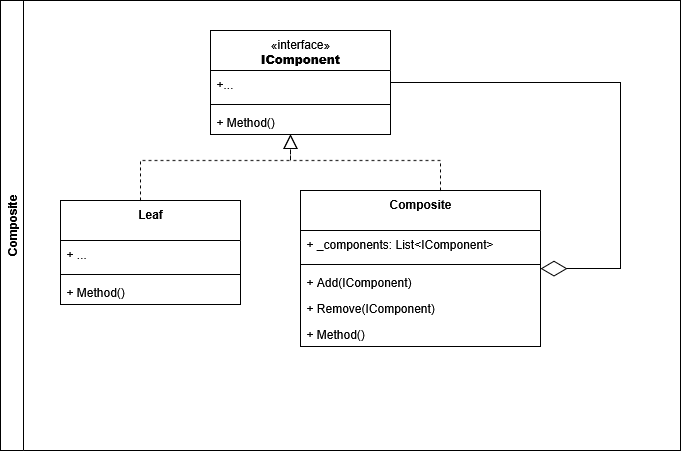

The diagram above was exported from draw.io. Its source (the exported page's mxGraphModel, read from the mxfile embedded in the PNG):
<mxGraphModel dx="1818" dy="659" grid="1" gridSize="10" guides="1" tooltips="1" connect="1" arrows="1" fold="1" page="1" pageScale="1" pageWidth="827" pageHeight="1169" math="0" shadow="0">
  <root>
    <mxCell id="0" />
    <mxCell id="1" parent="0" />
    <mxCell id="_ersSXXij3KJGBtzQXBH-74" value="Composite" style="swimlane;horizontal=0;whiteSpace=wrap;html=1;" parent="1" vertex="1">
      <mxGeometry x="-780" y="80" width="680" height="450" as="geometry" />
    </mxCell>
    <mxCell id="hcSG4i52QAjf--6S3AOw-21" value="Leaf" style="swimlane;fontStyle=1;align=center;verticalAlign=top;childLayout=stackLayout;horizontal=1;startSize=40;horizontalStack=0;resizeParent=1;resizeParentMax=0;resizeLast=0;collapsible=1;marginBottom=0;whiteSpace=wrap;html=1;" parent="_ersSXXij3KJGBtzQXBH-74" vertex="1">
      <mxGeometry x="60" y="200" width="180" height="104" as="geometry" />
    </mxCell>
    <mxCell id="hcSG4i52QAjf--6S3AOw-22" value="+ ..." style="text;strokeColor=none;fillColor=none;align=left;verticalAlign=top;spacingLeft=4;spacingRight=4;overflow=hidden;rotatable=0;points=[[0,0.5],[1,0.5]];portConstraint=eastwest;whiteSpace=wrap;html=1;" parent="hcSG4i52QAjf--6S3AOw-21" vertex="1">
      <mxGeometry y="40" width="180" height="30" as="geometry" />
    </mxCell>
    <mxCell id="hcSG4i52QAjf--6S3AOw-23" value="" style="line;strokeWidth=1;fillColor=none;align=left;verticalAlign=middle;spacingTop=-1;spacingLeft=3;spacingRight=3;rotatable=0;labelPosition=right;points=[];portConstraint=eastwest;strokeColor=inherit;" parent="hcSG4i52QAjf--6S3AOw-21" vertex="1">
      <mxGeometry y="70" width="180" height="8" as="geometry" />
    </mxCell>
    <mxCell id="EbdgD1Ol7i_UnNXo-lVq-2" value="+ Method()" style="text;strokeColor=none;fillColor=none;align=left;verticalAlign=top;spacingLeft=4;spacingRight=4;overflow=hidden;rotatable=0;points=[[0,0.5],[1,0.5]];portConstraint=eastwest;whiteSpace=wrap;html=1;" parent="hcSG4i52QAjf--6S3AOw-21" vertex="1">
      <mxGeometry y="78" width="180" height="26" as="geometry" />
    </mxCell>
    <mxCell id="sQPKrVdodcUHClIq9Ht4-1" value="&lt;span style=&quot;font-weight: normal;&quot;&gt;«interface»&lt;/span&gt;&lt;br&gt;&lt;b&gt;IComponent&lt;/b&gt;" style="swimlane;fontStyle=1;align=center;verticalAlign=top;childLayout=stackLayout;horizontal=1;startSize=40;horizontalStack=0;resizeParent=1;resizeParentMax=0;resizeLast=0;collapsible=1;marginBottom=0;whiteSpace=wrap;html=1;" parent="_ersSXXij3KJGBtzQXBH-74" vertex="1">
      <mxGeometry x="210" y="30" width="180" height="104" as="geometry" />
    </mxCell>
    <mxCell id="sQPKrVdodcUHClIq9Ht4-2" value="+..." style="text;strokeColor=none;fillColor=none;align=left;verticalAlign=top;spacingLeft=4;spacingRight=4;overflow=hidden;rotatable=0;points=[[0,0.5],[1,0.5]];portConstraint=eastwest;whiteSpace=wrap;html=1;" parent="sQPKrVdodcUHClIq9Ht4-1" vertex="1">
      <mxGeometry y="40" width="180" height="30" as="geometry" />
    </mxCell>
    <mxCell id="sQPKrVdodcUHClIq9Ht4-3" value="" style="line;strokeWidth=1;fillColor=none;align=left;verticalAlign=middle;spacingTop=-1;spacingLeft=3;spacingRight=3;rotatable=0;labelPosition=right;points=[];portConstraint=eastwest;strokeColor=inherit;" parent="sQPKrVdodcUHClIq9Ht4-1" vertex="1">
      <mxGeometry y="70" width="180" height="8" as="geometry" />
    </mxCell>
    <mxCell id="sQPKrVdodcUHClIq9Ht4-4" value="+ Method()" style="text;strokeColor=none;fillColor=none;align=left;verticalAlign=top;spacingLeft=4;spacingRight=4;overflow=hidden;rotatable=0;points=[[0,0.5],[1,0.5]];portConstraint=eastwest;whiteSpace=wrap;html=1;" parent="sQPKrVdodcUHClIq9Ht4-1" vertex="1">
      <mxGeometry y="78" width="180" height="26" as="geometry" />
    </mxCell>
    <mxCell id="ddLzQ7iSOADF7EWgAuES-1" value="Composite" style="swimlane;fontStyle=1;align=center;verticalAlign=top;childLayout=stackLayout;horizontal=1;startSize=40;horizontalStack=0;resizeParent=1;resizeParentMax=0;resizeLast=0;collapsible=1;marginBottom=0;whiteSpace=wrap;html=1;" vertex="1" parent="_ersSXXij3KJGBtzQXBH-74">
      <mxGeometry x="300" y="190" width="240" height="156" as="geometry" />
    </mxCell>
    <mxCell id="ddLzQ7iSOADF7EWgAuES-2" value="+ _components: List&amp;lt;IComponent&amp;gt;" style="text;strokeColor=none;fillColor=none;align=left;verticalAlign=top;spacingLeft=4;spacingRight=4;overflow=hidden;rotatable=0;points=[[0,0.5],[1,0.5]];portConstraint=eastwest;whiteSpace=wrap;html=1;" vertex="1" parent="ddLzQ7iSOADF7EWgAuES-1">
      <mxGeometry y="40" width="240" height="30" as="geometry" />
    </mxCell>
    <mxCell id="ddLzQ7iSOADF7EWgAuES-3" value="" style="line;strokeWidth=1;fillColor=none;align=left;verticalAlign=middle;spacingTop=-1;spacingLeft=3;spacingRight=3;rotatable=0;labelPosition=right;points=[];portConstraint=eastwest;strokeColor=inherit;" vertex="1" parent="ddLzQ7iSOADF7EWgAuES-1">
      <mxGeometry y="70" width="240" height="8" as="geometry" />
    </mxCell>
    <mxCell id="ddLzQ7iSOADF7EWgAuES-4" value="+ Add(IComponent)" style="text;strokeColor=none;fillColor=none;align=left;verticalAlign=top;spacingLeft=4;spacingRight=4;overflow=hidden;rotatable=0;points=[[0,0.5],[1,0.5]];portConstraint=eastwest;whiteSpace=wrap;html=1;" vertex="1" parent="ddLzQ7iSOADF7EWgAuES-1">
      <mxGeometry y="78" width="240" height="26" as="geometry" />
    </mxCell>
    <mxCell id="ddLzQ7iSOADF7EWgAuES-5" value="+ Remove(IComponent)" style="text;strokeColor=none;fillColor=none;align=left;verticalAlign=top;spacingLeft=4;spacingRight=4;overflow=hidden;rotatable=0;points=[[0,0.5],[1,0.5]];portConstraint=eastwest;whiteSpace=wrap;html=1;" vertex="1" parent="ddLzQ7iSOADF7EWgAuES-1">
      <mxGeometry y="104" width="240" height="26" as="geometry" />
    </mxCell>
    <mxCell id="ddLzQ7iSOADF7EWgAuES-6" value="+ Method()" style="text;strokeColor=none;fillColor=none;align=left;verticalAlign=top;spacingLeft=4;spacingRight=4;overflow=hidden;rotatable=0;points=[[0,0.5],[1,0.5]];portConstraint=eastwest;whiteSpace=wrap;html=1;" vertex="1" parent="ddLzQ7iSOADF7EWgAuES-1">
      <mxGeometry y="130" width="240" height="26" as="geometry" />
    </mxCell>
    <mxCell id="ddLzQ7iSOADF7EWgAuES-7" value="" style="endArrow=block;dashed=1;endFill=0;endSize=12;html=1;rounded=0;edgeStyle=orthogonalEdgeStyle;" edge="1" parent="_ersSXXij3KJGBtzQXBH-74" source="hcSG4i52QAjf--6S3AOw-21" target="sQPKrVdodcUHClIq9Ht4-1">
      <mxGeometry width="160" relative="1" as="geometry">
        <mxPoint x="520" y="220" as="sourcePoint" />
        <mxPoint x="680" y="220" as="targetPoint" />
        <Array as="points">
          <mxPoint x="140" y="160" />
          <mxPoint x="290" y="160" />
        </Array>
      </mxGeometry>
    </mxCell>
    <mxCell id="ddLzQ7iSOADF7EWgAuES-8" value="" style="endArrow=block;dashed=1;endFill=0;endSize=12;html=1;rounded=0;edgeStyle=orthogonalEdgeStyle;" edge="1" parent="_ersSXXij3KJGBtzQXBH-74" source="ddLzQ7iSOADF7EWgAuES-1" target="sQPKrVdodcUHClIq9Ht4-1">
      <mxGeometry width="160" relative="1" as="geometry">
        <mxPoint x="330" y="236" as="sourcePoint" />
        <mxPoint x="330" y="160" as="targetPoint" />
        <Array as="points">
          <mxPoint x="440" y="160" />
          <mxPoint x="290" y="160" />
        </Array>
      </mxGeometry>
    </mxCell>
    <mxCell id="ddLzQ7iSOADF7EWgAuES-9" value="" style="endArrow=diamondThin;endFill=0;endSize=24;html=1;rounded=0;edgeStyle=orthogonalEdgeStyle;" edge="1" parent="_ersSXXij3KJGBtzQXBH-74" source="sQPKrVdodcUHClIq9Ht4-1" target="ddLzQ7iSOADF7EWgAuES-1">
      <mxGeometry width="160" relative="1" as="geometry">
        <mxPoint x="390" y="270" as="sourcePoint" />
        <mxPoint x="550" y="270" as="targetPoint" />
        <Array as="points">
          <mxPoint x="620" y="82" />
          <mxPoint x="620" y="268" />
        </Array>
      </mxGeometry>
    </mxCell>
  </root>
</mxGraphModel>